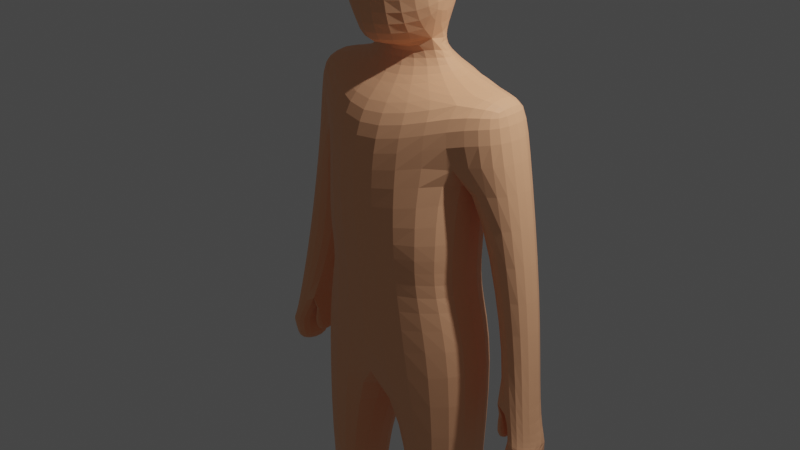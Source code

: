 # Source: person.blend  (saved by Blender 3.3.6; exported with 4.5.12 LTS)
import bpy
from mathutils import Matrix  # noqa: F401  (used for matrix-valued properties, if any)

bpy.ops.wm.read_factory_settings(use_empty=True)
scene = bpy.context.scene
scene.name = 'Scene'

# ---- collections
col_collection = bpy.data.collections.new('Collection'); scene.collection.children.link(col_collection)

# ---- materials (node trees are filled in below, after node groups)
mat_material_001 = bpy.data.materials.new('Material.001')
mat_material_001.use_transparent_shadow = False

# ---- material node trees
mat_material_001.use_nodes = True; mat_material_001.node_tree.nodes.clear()
_N = mat_material_001.node_tree.nodes; _L = mat_material_001.node_tree.links
n0 = _N.new('ShaderNodeBsdfPrincipled'); n0.name = 'Principled BSDF'; n0.location = (10, 300)
n0.distribution = 'GGX'
n0.subsurface_method = 'RANDOM_WALK_SKIN'
n0.inputs[0].default_value = (1.0, 0.4984, 0.2782, 1.0)
n0.inputs[3].default_value = 1.45
n0.inputs[13].default_value = 0.1158
n0.inputs[27].default_value = (0.0, 0.0, 0.0, 1.0)
n0.inputs[28].default_value = 1.0
n1 = _N.new('ShaderNodeOutputMaterial'); n1.name = 'Material Output'; n1.location = (300, 300)
_L.new(n0.outputs[0], n1.inputs[0])
n1.is_active_output = True

# ---- world
world_world = bpy.data.worlds.new('World'); scene.world = world_world
world_world.use_nodes = True; world_world.node_tree.nodes.clear()
_N = world_world.node_tree.nodes; _L = world_world.node_tree.links
n0 = _N.new('ShaderNodeOutputWorld'); n0.name = 'World Output'; n0.location = (300, 300)
n1 = _N.new('ShaderNodeBackground'); n1.name = 'Background'; n1.location = (10, 300)
n1.inputs[0].default_value = (0.05088, 0.05088, 0.05088, 1.0)
_L.new(n1.outputs[0], n0.inputs[0])
n0.is_active_output = True
world_world.color = (0.05088, 0.05088, 0.05088)
world_world.use_sun_shadow = False
world_world.sun_shadow_jitter_overblur = 0.0

# ---- cameras
cam_camera = bpy.data.cameras.new('Camera')
cam_camera.clip_end = 100.0
cam_camera.ortho_scale = 7.314

# ---- lights
light_light = bpy.data.lights.new('Light', 'POINT')
light_light.transmission_factor = 0.0
light_light.energy = 1000.0
light_light.shadow_soft_size = 0.1
light_light.shadow_maximum_resolution = 0.006
light_light.use_absolute_resolution = True

# ---- meshes
me_cube_001 = bpy.data.meshes.new('Cube.001')
me_cube_001.from_pydata([(0.9783, -0.1802, -5.01), (0.9665, 0.2082, -5.007), (0.8943, 0.5548, -0.01679), (0.9788, 0.5743, 1.583), (0.9367, -0.3633, -0.06671), (0.9987, -0.1482, 1.544), (0.0, -0.6993, -0.00979), (0.0, -0.6586, 1.236), (0.0, 0.8924, -0.1585), (0.0, 0.664, 1.462), (0.586, -0.168, -5.01), (0.5704, 0.3283, -5.003), (1.144, -0.2401, -1.145), (1.14, 0.5216, -1.269), (0.3558, 0.5326, -3.001), (0.3544, -0.4761, -3.013), (1.07, 0.379, -3.008), (1.057, -0.2549, -3.012), (0.0, -0.6426, -1.518), (0.0, 1.001, -1.505), (0.3558, 0.5326, -3.001), (0.3544, -0.4761, -3.013), (1.07, 0.379, -3.008), (0.0, -0.8456, 0.6782), (0.0, 0.8369, 0.5574), (0.8765, 0.5674, 1.046), (0.8736, -0.1914, 1.077), (1.008, -0.6945, -5.345), (0.5162, -0.8077, -5.345), (0.5179, -0.8126, -5.2), (1.01, -0.6994, -5.2), (1.191, 0.04859, 1.485), (1.178, 0.5737, 1.496), (1.313, 0.04664, 1.178), (1.309, 0.5706, 1.182), (1.57, -0.1134, -1.86), (1.512, 0.3253, -1.858), (1.829, -0.06997, -1.936), (1.891, 0.3743, -1.976), (1.09, 0.5665, -0.4588), (1.635, 0.4922, -0.4852), (1.634, 0.04627, -0.4881), (1.111, 0.1456, -0.5041), (0.9764, -0.1753, -5.345), (0.9391, 0.2149, -5.368), (0.5528, -0.1551, -5.342), (0.5686, 0.3332, -5.339), (0.6329, -0.1149, -4.923), (0.9111, -0.114, -4.923), (0.9043, 0.1609, -4.921), (0.6232, 0.2461, -4.918), (0.0, -0.2776, 1.557), (0.562, 0.1098, 1.643), (0.5467, 0.3751, 1.65), (0.0, 0.5712, 1.809), (0.0, -0.6505, 1.853), (0.4241, 0.08329, 1.915), (0.379, 0.2922, 2.038), (0.0, 0.5211, 2.079), (0.8305, 0.5334, -0.6282), (0.0, 0.8821, -0.7539), (0.0, -0.6163, -0.5095), (0.8552, -0.3013, -0.4294), (0.5426, -0.287, 2.331), (0.6372, 0.198, 2.5), (0.4332, 0.4693, 2.524), (0.0, 0.7053, 2.565), (0.0, -0.6413, 2.375), (0.5519, 0.1503, 3.039), (0.5102, 0.3379, 2.937), (0.0, 0.5727, 2.972), (0.0, 0.4905, 1.866), (0.0, -0.3172, 3.189), (0.3907, 0.2712, 1.853), (0.0, 0.3905, 3.189), (0.0, -0.6405, 2.997), (0.5585, -0.3618, 2.865), (0.0, -0.03036, 1.921), (1.829, -0.06997, -1.936), (1.512, 0.3253, -1.858), (1.57, -0.1134, -1.86), (1.79, -0.0467, -1.645), (1.77, 0.3558, -1.648), (1.43, -0.01068, -1.528), (1.397, 0.4388, -1.521), (1.54, 0.2845, -2.036), (1.57, -0.004582, -2.037), (1.513, -0.2354, -2.128), (1.494, 0.4278, -2.244), (1.814, 0.03449, -2.322), (1.788, 0.4254, -2.326), (1.303, -0.007091, -2.022), (1.278, 0.285, -2.02)], [], [(23, 7, 5, 26), (26, 5, 31, 33), (5, 7, 51, 52), (25, 3, 9, 24), (45, 10, 29, 28), (10, 0, 30, 29), (43, 45, 28, 27), (29, 30, 27, 28), (14, 15, 21, 20), (62, 59, 13, 12), (59, 60, 19, 13), (61, 62, 12, 18), (12, 13, 16, 17), (13, 19, 14, 16), (18, 12, 17, 15), (19, 18, 15, 14), (15, 17, 21), (16, 14, 20, 22), (17, 16, 22), (6, 23, 26, 4), (4, 26, 25, 2), (2, 25, 24, 8), (48, 49, 1, 0), (50, 47, 10, 11), (47, 48, 0, 10), (49, 50, 11, 1), (0, 43, 27, 30), (1, 11, 46, 44), (11, 10, 45, 46), (0, 1, 44, 43), (33, 31, 32, 34), (5, 3, 32, 31), (3, 25, 34, 32), (38, 79, 36), (84, 83, 80, 79), (80, 78, 37, 35), (78, 38, 37), (79, 80, 35, 36), (36, 35, 87, 88), (83, 81, 78, 80), (25, 26, 42, 39), (33, 34, 40, 41), (26, 33, 41, 42), (34, 25, 39, 40), (44, 46, 45), (43, 44, 45), (22, 20, 50, 49), (21, 17, 48, 47), (20, 21, 47, 50), (17, 22, 49, 48), (73, 56, 57), (9, 3, 53, 54), (3, 5, 52, 53), (57, 56, 64, 65), (71, 73, 57, 58), (56, 77, 55), (6, 4, 62, 61), (2, 8, 60, 59), (4, 2, 59, 62), (66, 65, 69, 70), (53, 52, 56, 73), (58, 57, 65, 66), (70, 69, 68, 74), (65, 64, 68, 69), (56, 55, 67, 63), (68, 72, 74), (72, 68, 76, 75), (54, 53, 73, 71), (68, 64, 63, 76), (64, 56, 63), (52, 51, 77, 56), (81, 82, 38, 78), (82, 84, 79, 38), (39, 42, 83, 84), (42, 41, 81, 83), (41, 40, 82, 81), (40, 39, 84, 82), (83, 84, 85, 86), (90, 88, 87, 89), (35, 37, 89, 87), (38, 36, 88, 90), (37, 38, 90, 89), (84, 83, 91, 92), (85, 84, 92), (83, 86, 91), (86, 85, 92, 91), (63, 67, 75, 76)])
_uv = me_cube_001.uv_layers.new(name='UVMap')
_uv.uv.foreach_set('vector', [0.4353, 0.375, 0.625, 0.375, 0.625, 0.5, 0.4353, 0.5, 0.4353, 0.5, 0.625, 0.5, 0.625, 0.5, 0.4353, 0.5, 0.625, 0.5, 0.625, 0.375, 0.625, 0.375, 0.625, 0.5, 0.4353, 0.75, 0.625, 0.75, 0.625, 0.875, 0.4353, 0.875, 0.0, 0.0, 0.0, 0.0, 0.0, 0.0, 0.0, 0.0, 0.375, 0.375, 0.375, 0.5, 0.375, 0.5, 0.375, 0.375, 0.375, 0.5, 0.375, 0.375, 0.375, 0.375, 0.375, 0.5, 0.375, 0.375, 0.375, 0.5, 0.375, 0.5, 0.375, 0.375, 0.0, 0.0, 0.0, 0.0, 0.0, 0.0, 0.0, 0.0, 0.375, 0.5, 0.375, 0.75, 0.375, 0.75, 0.375, 0.5, 0.375, 0.75, 0.375, 0.875, 0.375, 0.875, 0.375, 0.75, 0.375, 0.375, 0.375, 0.5, 0.375, 0.5, 0.375, 0.375, 0.375, 0.5, 0.375, 0.75, 0.375, 0.75, 0.375, 0.5, 0.375, 0.75, 0.375, 0.875, 0.375, 0.875, 0.375, 0.75, 0.375, 0.375, 0.375, 0.5, 0.375, 0.5, 0.375, 0.375, 0.0, 0.0, 0.0, 0.0, 0.0, 0.0, 0.0, 0.0, 0.375, 0.375, 0.375, 0.5, 0.375, 0.375, 0.375, 0.75, 0.375, 0.875, 0.375, 0.875, 0.375, 0.75, 0.375, 0.5, 0.375, 0.75, 0.375, 0.75, 0.375, 0.375, 0.4353, 0.375, 0.4353, 0.5, 0.375, 0.5, 0.375, 0.5, 0.4353, 0.5, 0.4353, 0.75, 0.375, 0.75, 0.375, 0.75, 0.4353, 0.75, 0.4353, 0.875, 0.375, 0.875, 0.375, 0.5, 0.375, 0.75, 0.375, 0.75, 0.375, 0.5, 0.0, 0.0, 0.0, 0.0, 0.0, 0.0, 0.0, 0.0, 0.375, 0.375, 0.375, 0.5, 0.375, 0.5, 0.375, 0.375, 0.375, 0.75, 0.375, 0.875, 0.375, 0.875, 0.375, 0.75, 0.375, 0.5, 0.375, 0.5, 0.375, 0.5, 0.375, 0.5, 0.375, 0.75, 0.375, 0.875, 0.375, 0.875, 0.375, 0.75, 0.0, 0.0, 0.0, 0.0, 0.0, 0.0, 0.0, 0.0, 0.375, 0.5, 0.375, 0.75, 0.375, 0.75, 0.375, 0.5, 0.4353, 0.5, 0.625, 0.5, 0.625, 0.75, 0.4353, 0.75, 0.625, 0.5, 0.625, 0.75, 0.625, 0.75, 0.625, 0.5, 0.625, 0.75, 0.4353, 0.75, 0.4353, 0.75, 0.625, 0.75, 0.4353, 0.75, 0.4353, 0.75, 0.4353, 0.75, 0.4353, 0.75, 0.4353, 0.5, 0.4353, 0.5, 0.4353, 0.75, 0.4353, 0.5, 0.4353, 0.5025, 0.4353, 0.5, 0.4353, 0.5, 0.4353, 0.5025, 0.4353, 0.75, 0.4353, 0.5, 0.4353, 0.75, 0.4353, 0.5, 0.4353, 0.5, 0.4353, 0.75, 0.4353, 0.75, 0.4353, 0.5, 0.4353, 0.5, 0.4353, 0.75, 0.4353, 0.5, 0.4353, 0.5021, 0.4353, 0.5025, 0.4353, 0.5, 0.4353, 0.75, 0.4353, 0.5, 0.4353, 0.5, 0.4353, 0.75, 0.4353, 0.5, 0.4353, 0.75, 0.4353, 0.75, 0.4353, 0.5, 0.4353, 0.5, 0.4353, 0.5, 0.4353, 0.5, 0.4353, 0.5, 0.4353, 0.75, 0.4353, 0.75, 0.4353, 0.75, 0.4353, 0.75, 0.375, 0.75, 0.375, 0.875, 0.375, 0.375, 0.375, 0.5, 0.375, 0.75, 0.375, 0.375, 0.375, 0.75, 0.375, 0.875, 0.375, 0.875, 0.375, 0.75, 0.375, 0.375, 0.375, 0.5, 0.375, 0.5, 0.375, 0.375, 0.0, 0.0, 0.0, 0.0, 0.0, 0.0, 0.0, 0.0, 0.375, 0.5, 0.375, 0.75, 0.375, 0.75, 0.375, 0.5, 0.625, 0.75, 0.625, 0.5, 0.625, 0.75, 0.625, 0.875, 0.625, 0.75, 0.625, 0.75, 0.625, 0.875, 0.625, 0.75, 0.625, 0.5, 0.625, 0.5, 0.625, 0.75, 0.625, 0.75, 0.625, 0.5, 0.625, 0.5, 0.625, 0.75, 0.625, 0.875, 0.625, 0.75, 0.625, 0.75, 0.625, 0.875, 0.625, 0.5, 0.625, 0.375, 0.625, 0.375, 0.375, 0.375, 0.375, 0.5, 0.375, 0.5, 0.375, 0.375, 0.375, 0.75, 0.375, 0.875, 0.375, 0.875, 0.375, 0.75, 0.375, 0.5, 0.375, 0.75, 0.375, 0.75, 0.375, 0.5, 0.625, 0.875, 0.625, 0.75, 0.625, 0.75, 0.625, 0.875, 0.625, 0.75, 0.625, 0.5, 0.625, 0.5, 0.625, 0.75, 0.625, 0.875, 0.625, 0.75, 0.625, 0.75, 0.625, 0.875, 0.625, 0.875, 0.625, 0.75, 0.625, 0.75, 0.625, 0.875, 0.625, 0.75, 0.625, 0.5, 0.625, 0.5, 0.625, 0.75, 0.625, 0.5, 0.625, 0.375, 0.625, 0.375, 0.625, 0.5, 0.625, 0.5, 0.75, 0.5, 0.75, 0.75, 0.75, 0.5, 0.625, 0.5, 0.625, 0.5, 0.75, 0.5, 0.625, 0.875, 0.625, 0.75, 0.625, 0.75, 0.625, 0.875, 0.625, 0.5, 0.625, 0.5, 0.625, 0.5, 0.625, 0.5, 0.625, 0.5, 0.625, 0.5, 0.625, 0.5, 0.625, 0.5, 0.625, 0.375, 0.625, 0.375, 0.625, 0.5, 0.4353, 0.5021, 0.4353, 0.75, 0.4353, 0.75, 0.4353, 0.5025, 0.4353, 0.75, 0.4353, 0.75, 0.4353, 0.75, 0.4353, 0.75, 0.4353, 0.75, 0.4353, 0.5, 0.4353, 0.5, 0.4353, 0.75, 0.4353, 0.5, 0.4353, 0.5, 0.4353, 0.5019, 0.4353, 0.5, 0.4353, 0.5, 0.4353, 0.75, 0.4353, 0.75, 0.4353, 0.5019, 0.4353, 0.75, 0.4353, 0.75, 0.4353, 0.75, 0.4353, 0.75, 0.4353, 0.5, 0.4353, 0.75, 0.4353, 0.75, 0.4353, 0.5, 0.4353, 0.75, 0.4353, 0.75, 0.4353, 0.5, 0.4353, 0.5, 0.4353, 0.5, 0.4353, 0.5, 0.4353, 0.5, 0.4353, 0.5, 0.4353, 0.75, 0.4353, 0.75, 0.4353, 0.75, 0.4353, 0.75, 0.4353, 0.5, 0.4353, 0.75, 0.4353, 0.75, 0.4353, 0.5, 0.4353, 0.75, 0.4353, 0.5, 0.4353, 0.5, 0.4353, 0.75, 0.4353, 0.75, 0.4353, 0.75, 0.4353, 0.75, 0.4353, 0.5, 0.4353, 0.5, 0.4353, 0.5, 0.4353, 0.5, 0.4353, 0.75, 0.4353, 0.75, 0.4353, 0.5, 0.625, 0.5, 0.625, 0.375, 0.625, 0.375, 0.625, 0.5])
_ca = me_cube_001.color_attributes.new('Col', 'BYTE_COLOR', 'CORNER')
_ca.data.foreach_set('color', [1.0, 1.0, 1.0, 1.0, 1.0, 1.0, 1.0, 1.0, 1.0, 1.0, 1.0, 1.0, 1.0, 1.0, 1.0, 1.0, 1.0, 1.0, 1.0, 1.0, 1.0, 1.0, 1.0, 1.0, 1.0, 1.0, 1.0, 1.0, 1.0, 1.0, 1.0, 1.0, 1.0, 1.0, 1.0, 1.0, 1.0, 1.0, 1.0, 1.0, 1.0, 1.0, 1.0, 1.0, 1.0, 1.0, 1.0, 1.0, 1.0, 1.0, 1.0, 1.0, 1.0, 1.0, 1.0, 1.0, 1.0, 1.0, 1.0, 1.0, 1.0, 1.0, 1.0, 1.0, 1.0, 1.0, 1.0, 1.0, 1.0, 1.0, 1.0, 1.0, 1.0, 1.0, 1.0, 1.0, 1.0, 1.0, 1.0, 1.0, 1.0, 1.0, 1.0, 1.0, 1.0, 1.0, 1.0, 1.0, 1.0, 1.0, 1.0, 1.0, 1.0, 1.0, 1.0, 1.0, 1.0, 1.0, 1.0, 1.0, 1.0, 1.0, 1.0, 1.0, 1.0, 1.0, 1.0, 1.0, 1.0, 1.0, 1.0, 1.0, 1.0, 1.0, 1.0, 1.0, 1.0, 1.0, 1.0, 1.0, 1.0, 1.0, 1.0, 1.0, 1.0, 1.0, 1.0, 1.0, 1.0, 1.0, 1.0, 1.0, 1.0, 1.0, 1.0, 1.0, 1.0, 1.0, 1.0, 1.0, 1.0, 1.0, 1.0, 1.0, 1.0, 1.0, 1.0, 1.0, 1.0, 1.0, 1.0, 1.0, 1.0, 1.0, 1.0, 1.0, 1.0, 1.0, 1.0, 1.0, 1.0, 1.0, 1.0, 1.0, 1.0, 1.0, 1.0, 1.0, 1.0, 1.0, 1.0, 1.0, 1.0, 1.0, 1.0, 1.0, 1.0, 1.0, 1.0, 1.0, 1.0, 1.0, 1.0, 1.0, 1.0, 1.0, 1.0, 1.0, 1.0, 1.0, 1.0, 1.0, 1.0, 1.0, 1.0, 1.0, 1.0, 1.0, 1.0, 1.0, 1.0, 1.0, 1.0, 1.0, 1.0, 1.0, 1.0, 1.0, 1.0, 1.0, 1.0, 1.0, 1.0, 1.0, 1.0, 1.0, 1.0, 1.0, 1.0, 1.0, 1.0, 1.0, 1.0, 1.0, 1.0, 1.0, 1.0, 1.0, 1.0, 1.0, 1.0, 1.0, 1.0, 1.0, 1.0, 1.0, 1.0, 1.0, 1.0, 1.0, 1.0, 1.0, 1.0, 1.0, 1.0, 1.0, 1.0, 1.0, 1.0, 1.0, 1.0, 1.0, 1.0, 1.0, 1.0, 1.0, 1.0, 1.0, 1.0, 1.0, 1.0, 1.0, 1.0, 1.0, 1.0, 1.0, 1.0, 1.0, 1.0, 1.0, 1.0, 1.0, 1.0, 1.0, 1.0, 1.0, 1.0, 1.0, 1.0, 1.0, 1.0, 1.0, 1.0, 1.0, 1.0, 1.0, 1.0, 1.0, 1.0, 1.0, 1.0, 1.0, 1.0, 1.0, 1.0, 1.0, 1.0, 1.0, 1.0, 1.0, 1.0, 1.0, 1.0, 1.0, 1.0, 1.0, 1.0, 1.0, 1.0, 1.0, 1.0, 1.0, 1.0, 1.0, 1.0, 1.0, 1.0, 1.0, 1.0, 1.0, 1.0, 1.0, 1.0, 1.0, 1.0, 1.0, 1.0, 1.0, 1.0, 1.0, 1.0, 1.0, 1.0, 1.0, 1.0, 1.0, 1.0, 1.0, 1.0, 1.0, 1.0, 1.0, 1.0, 1.0, 1.0, 1.0, 1.0, 1.0, 1.0, 1.0, 1.0, 1.0, 1.0, 1.0, 1.0, 1.0, 1.0, 1.0, 1.0, 1.0, 1.0, 1.0, 1.0, 1.0, 1.0, 1.0, 1.0, 1.0, 1.0, 1.0, 1.0, 1.0, 1.0, 1.0, 1.0, 1.0, 1.0, 1.0, 1.0, 1.0, 1.0, 1.0, 1.0, 1.0, 1.0, 1.0, 1.0, 1.0, 1.0, 1.0, 1.0, 1.0, 1.0, 1.0, 1.0, 1.0, 1.0, 1.0, 1.0, 1.0, 1.0, 1.0, 1.0, 1.0, 1.0, 1.0, 1.0, 1.0, 1.0, 1.0, 1.0, 1.0, 1.0, 1.0, 1.0, 1.0, 1.0, 1.0, 1.0, 1.0, 1.0, 1.0, 1.0, 1.0, 1.0, 1.0, 1.0, 1.0, 1.0, 1.0, 1.0, 1.0, 1.0, 1.0, 1.0, 1.0, 1.0, 1.0, 1.0, 1.0, 1.0, 1.0, 1.0, 1.0, 1.0, 1.0, 1.0, 1.0, 1.0, 1.0, 1.0, 1.0, 1.0, 1.0, 1.0, 1.0, 1.0, 1.0, 1.0, 1.0, 1.0, 1.0, 1.0, 1.0, 1.0, 1.0, 1.0, 1.0, 1.0, 1.0, 1.0, 1.0, 1.0, 1.0, 1.0, 1.0, 1.0, 1.0, 1.0, 1.0, 1.0, 1.0, 1.0, 1.0, 1.0, 1.0, 1.0, 1.0, 1.0, 1.0, 1.0, 1.0, 1.0, 1.0, 1.0, 1.0, 1.0, 1.0, 1.0, 1.0, 1.0, 1.0, 1.0, 1.0, 1.0, 1.0, 1.0, 1.0, 1.0, 1.0, 1.0, 1.0, 1.0, 1.0, 1.0, 1.0, 1.0, 1.0, 1.0, 1.0, 1.0, 1.0, 1.0, 1.0, 1.0, 1.0, 1.0, 1.0, 1.0, 1.0, 1.0, 1.0, 1.0, 1.0, 1.0, 1.0, 1.0, 1.0, 1.0, 1.0, 1.0, 1.0, 1.0, 1.0, 1.0, 1.0, 1.0, 1.0, 1.0, 1.0, 1.0, 1.0, 1.0, 1.0, 1.0, 1.0, 1.0, 1.0, 1.0, 1.0, 1.0, 1.0, 1.0, 1.0, 1.0, 1.0, 1.0, 1.0, 1.0, 1.0, 1.0, 1.0, 1.0, 1.0, 1.0, 1.0, 1.0, 1.0, 1.0, 1.0, 1.0, 1.0, 1.0, 1.0, 1.0, 1.0, 1.0, 1.0, 1.0, 1.0, 1.0, 1.0, 1.0, 1.0, 1.0, 1.0, 1.0, 1.0, 1.0, 1.0, 1.0, 1.0, 1.0, 1.0, 1.0, 1.0, 1.0, 1.0, 1.0, 1.0, 1.0, 1.0, 1.0, 1.0, 1.0, 1.0, 1.0, 1.0, 1.0, 1.0, 1.0, 1.0, 1.0, 1.0, 1.0, 1.0, 1.0, 1.0, 1.0, 1.0, 1.0, 1.0, 1.0, 1.0, 1.0, 1.0, 1.0, 1.0, 1.0, 1.0, 1.0, 1.0, 1.0, 1.0, 1.0, 1.0, 1.0, 1.0, 1.0, 1.0, 1.0, 1.0, 1.0, 1.0, 1.0, 1.0, 1.0, 1.0, 1.0, 1.0, 1.0, 1.0, 1.0, 1.0, 1.0, 1.0, 1.0, 1.0, 1.0, 1.0, 1.0, 1.0, 1.0, 1.0, 1.0, 1.0, 1.0, 1.0, 1.0, 1.0, 1.0, 1.0, 1.0, 1.0, 1.0, 1.0, 1.0, 1.0, 1.0, 1.0, 1.0, 1.0, 1.0, 1.0, 1.0, 1.0, 1.0, 1.0, 1.0, 1.0, 1.0, 1.0, 1.0, 1.0, 1.0, 1.0, 1.0, 1.0, 1.0, 1.0, 1.0, 1.0, 1.0, 1.0, 1.0, 1.0, 1.0, 1.0, 1.0, 1.0, 1.0, 1.0, 1.0, 1.0, 1.0, 1.0, 1.0, 1.0, 1.0, 1.0, 1.0, 1.0, 1.0, 1.0, 1.0, 1.0, 1.0, 1.0, 1.0, 1.0, 1.0, 1.0, 1.0, 1.0, 1.0, 1.0, 1.0, 1.0, 1.0, 1.0, 1.0, 1.0, 1.0, 1.0, 1.0, 1.0, 1.0, 1.0, 1.0, 1.0, 1.0, 1.0, 1.0, 1.0, 1.0, 1.0, 1.0, 1.0, 1.0, 1.0, 1.0, 1.0, 1.0, 1.0, 1.0, 1.0, 1.0, 1.0, 1.0, 1.0, 1.0, 1.0, 1.0, 1.0, 1.0, 1.0, 1.0, 1.0, 1.0, 1.0, 1.0, 1.0, 1.0, 1.0, 1.0, 1.0, 1.0, 1.0, 1.0, 1.0, 1.0, 1.0, 1.0, 1.0, 1.0, 1.0, 1.0, 1.0, 1.0, 1.0, 1.0, 1.0, 1.0, 1.0, 1.0, 1.0, 1.0, 1.0, 1.0, 1.0, 1.0, 1.0, 1.0, 1.0, 1.0, 1.0, 1.0, 1.0, 1.0, 1.0, 1.0, 1.0, 1.0, 1.0, 1.0, 1.0, 1.0, 1.0, 1.0, 1.0, 1.0, 1.0, 1.0, 1.0, 1.0, 1.0, 1.0, 1.0, 1.0, 1.0, 1.0, 1.0, 1.0, 1.0, 1.0, 1.0, 1.0, 1.0, 1.0, 1.0, 1.0, 1.0, 1.0, 1.0, 1.0, 1.0, 1.0, 1.0, 1.0, 1.0, 1.0, 1.0, 1.0, 1.0, 1.0, 1.0, 1.0, 1.0, 1.0, 1.0, 1.0, 1.0, 1.0, 1.0, 1.0, 1.0, 1.0, 1.0, 1.0, 1.0, 1.0, 1.0, 1.0, 1.0, 1.0, 1.0, 1.0, 1.0, 1.0, 1.0, 1.0, 1.0, 1.0, 1.0, 1.0, 1.0, 1.0, 1.0, 1.0, 1.0, 1.0, 1.0, 1.0, 1.0, 1.0, 1.0, 1.0, 1.0, 1.0, 1.0, 1.0, 1.0, 1.0, 1.0, 1.0, 1.0, 1.0, 1.0, 1.0, 1.0, 1.0, 1.0, 1.0, 1.0, 1.0, 1.0, 1.0, 1.0, 1.0, 1.0, 1.0, 1.0, 1.0, 1.0, 1.0, 1.0, 1.0, 1.0, 1.0, 1.0, 1.0, 1.0, 1.0, 1.0, 1.0, 1.0, 1.0, 1.0, 1.0, 1.0, 1.0, 1.0, 1.0, 1.0, 1.0, 1.0, 1.0, 1.0, 1.0, 1.0, 1.0, 1.0, 1.0, 1.0, 1.0, 1.0, 1.0, 1.0, 1.0, 1.0, 1.0, 1.0, 1.0, 1.0, 1.0, 1.0, 1.0, 1.0, 1.0, 1.0, 1.0, 1.0, 1.0, 1.0, 1.0, 1.0, 1.0, 1.0, 1.0, 1.0, 1.0, 1.0, 1.0, 1.0, 1.0, 1.0, 1.0, 1.0, 1.0, 1.0, 1.0, 1.0, 1.0, 1.0, 1.0, 1.0, 1.0, 1.0, 1.0, 1.0, 1.0, 1.0, 1.0, 1.0, 1.0, 1.0, 1.0, 1.0, 1.0, 1.0, 1.0, 1.0, 1.0, 1.0, 1.0, 1.0, 1.0, 1.0, 1.0, 1.0, 1.0, 1.0, 1.0, 1.0, 1.0, 1.0, 1.0, 1.0, 1.0, 1.0, 1.0, 1.0, 1.0, 1.0, 1.0, 1.0, 1.0, 1.0, 1.0, 1.0, 1.0, 1.0, 1.0, 1.0, 1.0, 1.0, 1.0, 1.0, 1.0, 1.0, 1.0, 1.0, 1.0, 1.0, 1.0, 1.0, 1.0, 1.0, 1.0, 1.0, 1.0, 1.0, 1.0, 1.0, 1.0, 1.0, 1.0, 1.0, 1.0, 1.0, 1.0, 1.0, 1.0, 1.0, 1.0, 1.0, 1.0, 1.0, 1.0, 1.0, 1.0, 1.0, 1.0, 1.0, 1.0, 1.0, 1.0, 1.0, 1.0, 1.0, 1.0, 1.0, 1.0, 1.0, 1.0, 1.0, 1.0, 1.0, 1.0, 1.0, 1.0, 1.0, 1.0, 1.0, 1.0, 1.0, 1.0, 1.0, 1.0, 1.0, 1.0, 1.0, 1.0, 1.0, 1.0, 1.0, 1.0, 1.0, 1.0, 1.0, 1.0, 1.0, 1.0, 1.0, 1.0, 1.0, 1.0, 1.0, 1.0, 1.0, 1.0, 1.0, 1.0, 1.0, 1.0, 1.0, 1.0, 1.0, 1.0, 1.0, 1.0, 1.0, 1.0, 1.0, 1.0, 1.0, 1.0, 1.0, 1.0, 1.0, 1.0, 1.0, 1.0, 1.0, 1.0, 1.0, 1.0, 1.0, 1.0, 1.0, 1.0, 1.0, 1.0, 1.0, 1.0, 1.0, 1.0, 1.0, 1.0, 1.0, 1.0, 1.0, 1.0, 1.0, 1.0, 1.0, 1.0, 1.0, 1.0, 1.0, 1.0, 1.0, 1.0, 1.0, 1.0, 1.0, 1.0, 1.0, 1.0, 1.0, 1.0, 1.0, 1.0, 1.0, 1.0, 1.0, 1.0, 1.0, 1.0, 1.0, 1.0, 1.0, 1.0, 1.0, 1.0, 1.0, 1.0, 1.0, 1.0, 1.0, 1.0, 1.0, 1.0, 1.0, 1.0, 1.0, 1.0, 1.0, 1.0, 1.0, 1.0, 1.0, 1.0, 1.0, 1.0, 1.0, 1.0, 1.0, 1.0, 1.0, 1.0, 1.0, 1.0, 1.0, 1.0, 1.0, 1.0, 1.0, 1.0, 1.0, 1.0, 1.0, 1.0, 1.0, 1.0, 1.0, 1.0, 1.0, 1.0, 1.0, 1.0, 1.0, 1.0, 1.0, 1.0, 1.0, 1.0, 1.0, 1.0, 1.0, 1.0, 1.0, 1.0, 1.0, 1.0, 1.0, 1.0, 1.0, 1.0, 1.0, 1.0, 1.0, 1.0, 1.0, 1.0, 1.0, 1.0, 1.0, 1.0, 1.0, 1.0, 1.0, 1.0, 1.0, 1.0, 1.0, 1.0, 1.0, 1.0, 1.0, 1.0, 1.0, 1.0, 1.0, 1.0, 1.0, 1.0, 1.0, 1.0, 1.0, 1.0, 1.0, 1.0, 1.0, 1.0, 1.0, 1.0, 1.0, 1.0, 1.0, 1.0, 1.0, 1.0, 1.0, 1.0, 1.0, 1.0, 1.0, 1.0, 1.0, 1.0, 1.0, 1.0, 1.0])
me_cube_001.materials.append(mat_material_001)
me_cube_001.update()
arm_armature = bpy.data.armatures.new('Armature')  # bones are not reproduced

# ---- objects
ob_light = bpy.data.objects.new('Light', light_light)
ob_camera = bpy.data.objects.new('Camera', cam_camera)
ob_cube = bpy.data.objects.new('Cube', me_cube_001)
ob_armature = bpy.data.objects.new('Armature', arm_armature)

# ---- transforms, parenting, visibility, modifiers, constraints
ob_light.location = (4.076, 1.005, 5.904)
ob_light.rotation_euler = (0.6503, 0.05522, 1.866)
ob_light.lock_rotations_4d = False
ob_light.empty_display_type = 'ARROWS'
ob_light.color = (0.0, 0.0, 0.0, 0.0)
ob_light.lineart.crease_threshold = 0.0
ob_camera.location = (7.359, -6.926, 4.958)
ob_camera.rotation_euler = (1.109, 0.0, 0.8149)
ob_camera.lock_rotations_4d = False
ob_camera.empty_display_type = 'ARROWS'
ob_camera.color = (0.0, 0.0, 0.0, 0.0)
ob_camera.display_type = 'WIRE'
ob_camera.lineart.crease_threshold = 0.0
ob_cube.parent = ob_armature
ob_cube.location = (0.0, 0.0, 0.0)
_vg = ob_cube.vertex_groups.new(name='LowerHips')
_vg.add([12, 13, 18, 19, 59, 60, 61, 62], 1.0, 'REPLACE')
_vg = ob_cube.vertex_groups.new(name='Waist')
_vg.add([2, 4, 6, 8, 59, 60, 61, 62], 1.0, 'REPLACE')
_vg = ob_cube.vertex_groups.new(name='Chest')
_vg.add([2, 3, 4, 5, 6, 7, 8, 9, 23, 24, 25, 26], 1.0, 'REPLACE')
_vg = ob_cube.vertex_groups.new(name='Neck')
_vg.add([51, 52, 53, 54, 55, 56, 57, 58, 71, 73, 77], 1.0, 'REPLACE')
_vg = ob_cube.vertex_groups.new(name='Head')
_vg.add([55, 56, 57, 58, 63, 64, 65, 66, 67, 68, 69, 70, 72, 74, 75, 76, 77], 1.0, 'REPLACE')
_vg = ob_cube.vertex_groups.new(name='Collarbone.R')
_vg.add([3, 5, 7, 9, 51, 52, 53, 54], 1.0, 'REPLACE')
_vg = ob_cube.vertex_groups.new(name='UpperArm.R')
_vg.add([3, 5, 25, 26, 31, 32, 33, 34, 39, 40, 41, 42], 1.0, 'REPLACE')
_vg = ob_cube.vertex_groups.new(name='LowerArm.R')
_vg.add([39, 40, 41, 42, 81, 82, 83, 84], 1.0, 'REPLACE')
_vg = ob_cube.vertex_groups.new(name='Hand.R')
_vg.add([36, 38, 78, 80, 81, 82, 83, 84, 85, 86, 87, 88, 89, 90, 91, 92], 1.0, 'REPLACE')
_vg = ob_cube.vertex_groups.new(name='Collarbone.L')
_vg = ob_cube.vertex_groups.new(name='UpperArm.L')
_vg = ob_cube.vertex_groups.new(name='LowerArm.L')
_vg = ob_cube.vertex_groups.new(name='Hand.L')
_vg = ob_cube.vertex_groups.new(name='UpperLeg.R')
_vg.add([12, 13, 17, 18, 19, 20, 21, 22], 1.0, 'REPLACE')
_vg = ob_cube.vertex_groups.new(name='LowerLeg.R')
_vg.add([17, 20, 21, 22, 47, 48, 49, 50], 1.0, 'REPLACE')
_vg = ob_cube.vertex_groups.new(name='Foot.R')
_vg.add([0, 1, 10, 11, 27, 28, 29, 30, 43, 44, 45, 46, 47, 48, 49, 50], 1.0, 'REPLACE')
_vg = ob_cube.vertex_groups.new(name='UpperLeg.L')
for _i, _w in zip([0, 1, 6, 8, 10, 11, 12, 13, 14, 15, 16, 17, 18, 19, 20, 21, 22, 23, 27, 28, 29, 30, 43, 44, 45, 46, 47, 48, 49, 50, 59, 60, 61, 62], [0.02578, 0.03203, 0.0494, 0.04849, 0.02513, 0.03249, 0.09722, 0.07874, 0.3655, 0.3919, 0.2019, 0.2307, 0.2688, 0.2361, 0.1897, 0.1916, 0.181, 0.004861, 0.01347, 0.01324, 0.01351, 0.01317, 0.01967, 0.02566, 0.02009, 0.0267, 0.05612, 0.05373, 0.05378, 0.05688, 0.01751, 0.09689, 0.1001, 0.03536]): _vg.add([_i], _w, 'REPLACE')
_vg = ob_cube.vertex_groups.new(name='LowerLeg.L')
for _i, _w in zip([0, 1, 10, 11, 14, 15, 16, 17, 18, 19, 20, 21, 22, 27, 28, 29, 30, 43, 44, 45, 46, 47, 48, 49, 50], [0.1056, 0.1222, 0.1073, 0.147, 0.1212, 0.1306, 0.1109, 0.1824, 0.01864, 0.01784, 0.3, 0.3097, 0.2043, 0.09193, 0.09177, 0.09192, 0.091, 0.1018, 0.12, 0.105, 0.1346, 0.118, 0.1142, 0.1143, 0.121]): _vg.add([_i], _w, 'REPLACE')
_vg = ob_cube.vertex_groups.new(name='Foot.L')
for _i, _w in zip([0, 1, 10, 11, 27, 28, 29, 30, 43, 44, 45, 46, 47, 48, 49, 50], [0.1767, 0.1512, 0.2204, 0.1579, 0.1963, 0.2096, 0.2155, 0.1929, 0.1903, 0.1778, 0.2294, 0.182, 0.09141, 0.08645, 0.08296, 0.08531]): _vg.add([_i], _w, 'REPLACE')
_vg = ob_cube.vertex_groups.new(name='Hand.Control.r')
_m = ob_cube.modifiers.new('Mirror', 'MIRROR')
_m.use_clip = True
_m = ob_cube.modifiers.new('Collision', 'COLLISION')
_m = ob_cube.modifiers.new('Subdivision', 'SUBSURF')
_m = ob_cube.modifiers.new('Armature', 'ARMATURE')
_m.object = ob_armature
ob_armature.location = (0.0, 0.0, 0.0)
ob_armature.show_in_front = True

# ---- collection membership
col_collection.objects.link(ob_light)
col_collection.objects.link(ob_camera)
col_collection.objects.link(ob_cube)
col_collection.objects.link(ob_armature)

# ---- scene / render settings (as saved in the file)
scene.camera = ob_camera
scene.frame_start = 1; scene.frame_end = 250; scene.frame_set(1)
scene.render.engine = 'BLENDER_EEVEE_NEXT'
scene.cycles.sampling_pattern = 'TABULATED_SOBOL'
scene.cycles.use_light_tree = False
scene.view_settings.view_transform = 'Filmic'
bpy.context.view_layer.update()
